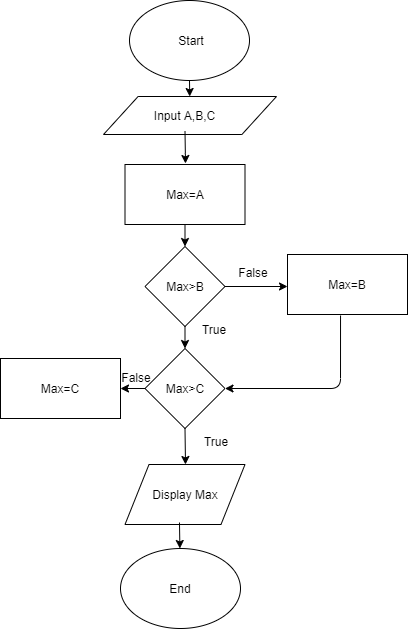

The diagram above was exported from draw.io. Its source (the exported page's mxGraphModel, read from the mxfile embedded in the PNG):
<mxGraphModel dx="1108" dy="435" grid="0" gridSize="10" guides="1" tooltips="1" connect="1" arrows="1" fold="1" page="1" pageScale="1" pageWidth="827" pageHeight="1169" math="0" shadow="0">
  <root>
    <mxCell id="WIyWlLk6GJQsqaUBKTNV-0" />
    <mxCell id="WIyWlLk6GJQsqaUBKTNV-1" parent="WIyWlLk6GJQsqaUBKTNV-0" />
    <mxCell id="Le-s9lCSiqByqn2jVpAx-0" value="" style="ellipse;whiteSpace=wrap;html=1;" vertex="1" parent="WIyWlLk6GJQsqaUBKTNV-1">
      <mxGeometry x="270" y="12" width="120" height="80" as="geometry" />
    </mxCell>
    <mxCell id="Le-s9lCSiqByqn2jVpAx-1" value="Start" style="text;html=1;strokeColor=none;fillColor=none;align=center;verticalAlign=middle;whiteSpace=wrap;rounded=0;" vertex="1" parent="WIyWlLk6GJQsqaUBKTNV-1">
      <mxGeometry x="312" y="42" width="40" height="20" as="geometry" />
    </mxCell>
    <mxCell id="Le-s9lCSiqByqn2jVpAx-3" value="" style="endArrow=classic;html=1;exitX=0.5;exitY=1;exitDx=0;exitDy=0;" edge="1" parent="WIyWlLk6GJQsqaUBKTNV-1" source="Le-s9lCSiqByqn2jVpAx-0" target="Le-s9lCSiqByqn2jVpAx-4">
      <mxGeometry width="50" height="50" relative="1" as="geometry">
        <mxPoint x="387" y="182" as="sourcePoint" />
        <mxPoint x="295" y="117" as="targetPoint" />
      </mxGeometry>
    </mxCell>
    <mxCell id="Le-s9lCSiqByqn2jVpAx-4" value="" style="shape=parallelogram;perimeter=parallelogramPerimeter;whiteSpace=wrap;html=1;" vertex="1" parent="WIyWlLk6GJQsqaUBKTNV-1">
      <mxGeometry x="244" y="108" width="173" height="38" as="geometry" />
    </mxCell>
    <mxCell id="Le-s9lCSiqByqn2jVpAx-5" value="Input A,B,C" style="text;html=1;strokeColor=none;fillColor=none;align=center;verticalAlign=middle;whiteSpace=wrap;rounded=0;" vertex="1" parent="WIyWlLk6GJQsqaUBKTNV-1">
      <mxGeometry x="230" y="111.5" width="191" height="31" as="geometry" />
    </mxCell>
    <mxCell id="Le-s9lCSiqByqn2jVpAx-8" value="Max=A" style="rounded=0;whiteSpace=wrap;html=1;" vertex="1" parent="WIyWlLk6GJQsqaUBKTNV-1">
      <mxGeometry x="265.5" y="176" width="120" height="60" as="geometry" />
    </mxCell>
    <mxCell id="Le-s9lCSiqByqn2jVpAx-13" value="" style="endArrow=classic;html=1;exitX=0.5;exitY=1;exitDx=0;exitDy=0;" edge="1" parent="WIyWlLk6GJQsqaUBKTNV-1" source="Le-s9lCSiqByqn2jVpAx-5">
      <mxGeometry width="50" height="50" relative="1" as="geometry">
        <mxPoint x="374" y="282" as="sourcePoint" />
        <mxPoint x="326" y="175" as="targetPoint" />
        <Array as="points">
          <mxPoint x="326" y="175" />
        </Array>
      </mxGeometry>
    </mxCell>
    <mxCell id="Le-s9lCSiqByqn2jVpAx-19" value="" style="endArrow=classic;html=1;exitX=0.5;exitY=1;exitDx=0;exitDy=0;" edge="1" parent="WIyWlLk6GJQsqaUBKTNV-1" source="Le-s9lCSiqByqn2jVpAx-8" target="Le-s9lCSiqByqn2jVpAx-20">
      <mxGeometry width="50" height="50" relative="1" as="geometry">
        <mxPoint x="378" y="334" as="sourcePoint" />
        <mxPoint x="326" y="267" as="targetPoint" />
      </mxGeometry>
    </mxCell>
    <mxCell id="Le-s9lCSiqByqn2jVpAx-20" value="Max&amp;gt;B" style="rhombus;whiteSpace=wrap;html=1;" vertex="1" parent="WIyWlLk6GJQsqaUBKTNV-1">
      <mxGeometry x="285.5" y="258" width="80" height="80" as="geometry" />
    </mxCell>
    <mxCell id="Le-s9lCSiqByqn2jVpAx-21" value="" style="endArrow=classic;html=1;exitX=1;exitY=0.5;exitDx=0;exitDy=0;" edge="1" parent="WIyWlLk6GJQsqaUBKTNV-1" source="Le-s9lCSiqByqn2jVpAx-20">
      <mxGeometry width="50" height="50" relative="1" as="geometry">
        <mxPoint x="378" y="334" as="sourcePoint" />
        <mxPoint x="428" y="298" as="targetPoint" />
      </mxGeometry>
    </mxCell>
    <mxCell id="Le-s9lCSiqByqn2jVpAx-22" value="" style="endArrow=classic;html=1;exitX=0.5;exitY=1;exitDx=0;exitDy=0;" edge="1" parent="WIyWlLk6GJQsqaUBKTNV-1" source="Le-s9lCSiqByqn2jVpAx-20" target="Le-s9lCSiqByqn2jVpAx-23">
      <mxGeometry width="50" height="50" relative="1" as="geometry">
        <mxPoint x="378" y="334" as="sourcePoint" />
        <mxPoint x="326" y="369" as="targetPoint" />
      </mxGeometry>
    </mxCell>
    <mxCell id="Le-s9lCSiqByqn2jVpAx-23" value="Max&amp;gt;C" style="rhombus;whiteSpace=wrap;html=1;" vertex="1" parent="WIyWlLk6GJQsqaUBKTNV-1">
      <mxGeometry x="285.5" y="360" width="80" height="80" as="geometry" />
    </mxCell>
    <mxCell id="Le-s9lCSiqByqn2jVpAx-24" value="Max=B" style="rounded=0;whiteSpace=wrap;html=1;" vertex="1" parent="WIyWlLk6GJQsqaUBKTNV-1">
      <mxGeometry x="428" y="266" width="120" height="60" as="geometry" />
    </mxCell>
    <mxCell id="Le-s9lCSiqByqn2jVpAx-25" value="" style="endArrow=classic;html=1;exitX=0.442;exitY=1.017;exitDx=0;exitDy=0;exitPerimeter=0;entryX=1;entryY=0.5;entryDx=0;entryDy=0;" edge="1" parent="WIyWlLk6GJQsqaUBKTNV-1" source="Le-s9lCSiqByqn2jVpAx-24" target="Le-s9lCSiqByqn2jVpAx-23">
      <mxGeometry width="50" height="50" relative="1" as="geometry">
        <mxPoint x="378" y="434" as="sourcePoint" />
        <mxPoint x="428" y="384" as="targetPoint" />
        <Array as="points">
          <mxPoint x="481" y="400" />
        </Array>
      </mxGeometry>
    </mxCell>
    <mxCell id="Le-s9lCSiqByqn2jVpAx-26" value="" style="endArrow=classic;html=1;exitX=0.5;exitY=1;exitDx=0;exitDy=0;" edge="1" parent="WIyWlLk6GJQsqaUBKTNV-1" source="Le-s9lCSiqByqn2jVpAx-23">
      <mxGeometry width="50" height="50" relative="1" as="geometry">
        <mxPoint x="378" y="534" as="sourcePoint" />
        <mxPoint x="326" y="476" as="targetPoint" />
      </mxGeometry>
    </mxCell>
    <mxCell id="Le-s9lCSiqByqn2jVpAx-27" value="" style="endArrow=classic;html=1;exitX=0;exitY=0.5;exitDx=0;exitDy=0;" edge="1" parent="WIyWlLk6GJQsqaUBKTNV-1" source="Le-s9lCSiqByqn2jVpAx-23" target="Le-s9lCSiqByqn2jVpAx-28">
      <mxGeometry width="50" height="50" relative="1" as="geometry">
        <mxPoint x="378" y="534" as="sourcePoint" />
        <mxPoint x="227" y="400" as="targetPoint" />
      </mxGeometry>
    </mxCell>
    <mxCell id="Le-s9lCSiqByqn2jVpAx-28" value="Max=C" style="rounded=0;whiteSpace=wrap;html=1;" vertex="1" parent="WIyWlLk6GJQsqaUBKTNV-1">
      <mxGeometry x="141" y="370" width="120" height="60" as="geometry" />
    </mxCell>
    <mxCell id="Le-s9lCSiqByqn2jVpAx-29" value="Display Max" style="shape=parallelogram;perimeter=parallelogramPerimeter;whiteSpace=wrap;html=1;" vertex="1" parent="WIyWlLk6GJQsqaUBKTNV-1">
      <mxGeometry x="265.5" y="476" width="120" height="60" as="geometry" />
    </mxCell>
    <mxCell id="Le-s9lCSiqByqn2jVpAx-30" value="" style="endArrow=classic;html=1;exitX=0.454;exitY=0.967;exitDx=0;exitDy=0;exitPerimeter=0;" edge="1" parent="WIyWlLk6GJQsqaUBKTNV-1" source="Le-s9lCSiqByqn2jVpAx-29" target="Le-s9lCSiqByqn2jVpAx-31">
      <mxGeometry width="50" height="50" relative="1" as="geometry">
        <mxPoint x="378" y="534" as="sourcePoint" />
        <mxPoint x="320" y="564" as="targetPoint" />
      </mxGeometry>
    </mxCell>
    <mxCell id="Le-s9lCSiqByqn2jVpAx-31" value="End" style="ellipse;whiteSpace=wrap;html=1;" vertex="1" parent="WIyWlLk6GJQsqaUBKTNV-1">
      <mxGeometry x="261" y="560" width="120" height="80" as="geometry" />
    </mxCell>
    <mxCell id="Le-s9lCSiqByqn2jVpAx-32" value="True" style="text;html=1;strokeColor=none;fillColor=none;align=center;verticalAlign=middle;whiteSpace=wrap;rounded=0;" vertex="1" parent="WIyWlLk6GJQsqaUBKTNV-1">
      <mxGeometry x="335" y="331" width="40" height="20" as="geometry" />
    </mxCell>
    <mxCell id="Le-s9lCSiqByqn2jVpAx-33" value="False" style="text;html=1;strokeColor=none;fillColor=none;align=center;verticalAlign=middle;whiteSpace=wrap;rounded=0;" vertex="1" parent="WIyWlLk6GJQsqaUBKTNV-1">
      <mxGeometry x="374" y="274" width="40" height="20" as="geometry" />
    </mxCell>
    <mxCell id="Le-s9lCSiqByqn2jVpAx-34" value="True" style="text;html=1;strokeColor=none;fillColor=none;align=center;verticalAlign=middle;whiteSpace=wrap;rounded=0;" vertex="1" parent="WIyWlLk6GJQsqaUBKTNV-1">
      <mxGeometry x="337" y="443" width="40" height="20" as="geometry" />
    </mxCell>
    <mxCell id="Le-s9lCSiqByqn2jVpAx-35" value="False" style="text;html=1;strokeColor=none;fillColor=none;align=center;verticalAlign=middle;whiteSpace=wrap;rounded=0;" vertex="1" parent="WIyWlLk6GJQsqaUBKTNV-1">
      <mxGeometry x="257" y="379" width="40" height="20" as="geometry" />
    </mxCell>
  </root>
</mxGraphModel>